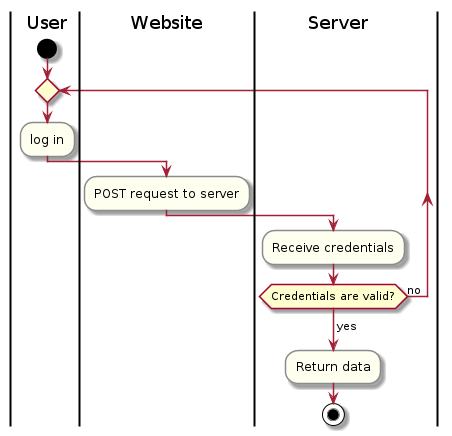

The diagram above was rendered by PlantUML. Its source (embedded in the PNG):
@startuml
skinparam activity {
  ArrowColor #A31F34  
  Bordercolor #8a8b8c
  BackgroundColor #fffff0
  ConditionalColor #fffff0
}

|User|
start
repeat
:log in;
|Website|
:POST request to server;
|Server|
:Receive credentials;
repeat while (Credentials are valid?) is (no)
  ->yes;
  :Return data;
  stop

@enduml